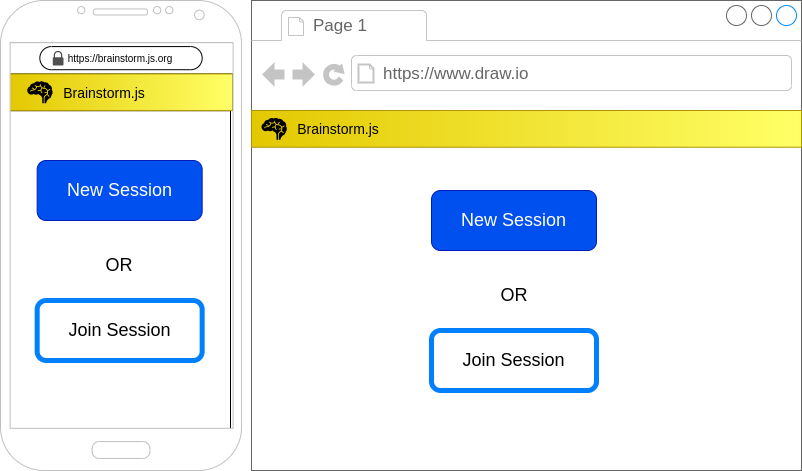

The diagram above was exported from draw.io. Its source (the exported page's mxGraphModel, read from the mxfile embedded in the PNG):
<mxGraphModel dx="913" dy="458" grid="1" gridSize="10" guides="1" tooltips="1" connect="1" arrows="1" fold="1" page="1" pageScale="1" pageWidth="827" pageHeight="1169" math="0" shadow="0">
  <root>
    <mxCell id="0" />
    <mxCell id="1" parent="0" />
    <mxCell id="2" value="" style="group" parent="1" vertex="1" connectable="0">
      <mxGeometry x="9" y="70" width="357.3" height="470" as="geometry" />
    </mxCell>
    <mxCell id="3" value="" style="rounded=0;whiteSpace=wrap;html=1;fontSize=14;" parent="2" vertex="1">
      <mxGeometry x="8.08" y="110.16" width="221.92" height="329.84" as="geometry" />
    </mxCell>
    <mxCell id="4" value="" style="rounded=0;whiteSpace=wrap;html=1;" parent="2" vertex="1">
      <mxGeometry x="8.078151183693365" y="41.859375" width="225.4538557630785" height="31.578125" as="geometry" />
    </mxCell>
    <mxCell id="5" value="https://brainstorm.js.org" style="rounded=1;whiteSpace=wrap;html=1;arcSize=50;fontSize=10;" parent="2" vertex="1">
      <mxGeometry x="39.36262758599678" y="46.08203125" width="162.29740105420308" height="23.1328125" as="geometry" />
    </mxCell>
    <mxCell id="6" value="" style="sketch=0;pointerEvents=1;shadow=0;dashed=0;html=1;strokeColor=none;fillColor=#505050;labelPosition=center;verticalLabelPosition=bottom;verticalAlign=top;outlineConnect=0;align=center;shape=mxgraph.office.security.lock_protected;rounded=1;" parent="2" vertex="1">
      <mxGeometry x="52.140794003839" y="50.3046875" width="10.736597300508818" height="14.6875" as="geometry" />
    </mxCell>
    <mxCell id="7" value="" style="rounded=0;whiteSpace=wrap;html=1;fillColor=#e3c800;fontColor=#000000;strokeColor=#B09500;gradientColor=#FFFF66;gradientDirection=east;" parent="2" vertex="1">
      <mxGeometry x="8.078151183693365" y="73.4375" width="223.98510100240696" height="36.71875" as="geometry" />
    </mxCell>
    <mxCell id="8" value="" style="shape=mxgraph.signs.healthcare.brain;html=1;pointerEvents=1;fillColor=#000000;strokeColor=none;verticalLabelPosition=bottom;verticalAlign=top;align=center;rounded=1;" parent="2" vertex="1">
      <mxGeometry x="26.73868041802506" y="80.78125" width="25.402113585813957" height="22.03125" as="geometry" />
    </mxCell>
    <mxCell id="9" value="Brainstorm.js" style="text;html=1;strokeColor=none;fillColor=none;align=center;verticalAlign=middle;whiteSpace=wrap;rounded=0;fontSize=14;fontColor=#000000;" parent="2" vertex="1">
      <mxGeometry x="81.51588921726943" y="80.78125" width="44.062642820145626" height="22.03125" as="geometry" />
    </mxCell>
    <mxCell id="10" value="" style="verticalLabelPosition=bottom;verticalAlign=top;html=1;shadow=0;dashed=0;strokeWidth=1;shape=mxgraph.android.phone2;strokeColor=#c0c0c0;" parent="2" vertex="1">
      <mxGeometry width="241.02999999999994" height="470" as="geometry" />
    </mxCell>
    <mxCell id="11" value="New Session" style="rounded=1;whiteSpace=wrap;html=1;fontSize=18;fillColor=#0050ef;gradientDirection=east;strokeColor=#001DBC;fontColor=#ffffff;" parent="2" vertex="1">
      <mxGeometry x="36.660000000000025" y="160" width="165" height="60" as="geometry" />
    </mxCell>
    <mxCell id="12" value="Join Session" style="rounded=1;whiteSpace=wrap;html=1;fontSize=18;fillColor=none;gradientDirection=east;strokeColor=#007FFF;fontColor=#000000;strokeWidth=5;" parent="2" vertex="1">
      <mxGeometry x="36.660000000000025" y="300" width="165" height="60" as="geometry" />
    </mxCell>
    <mxCell id="13" value="OR" style="text;html=1;strokeColor=none;fillColor=none;align=center;verticalAlign=middle;whiteSpace=wrap;rounded=0;fontSize=18;fontColor=#000000;" parent="2" vertex="1">
      <mxGeometry x="89.16000000000003" y="250" width="60" height="30" as="geometry" />
    </mxCell>
    <mxCell id="14" value="" style="strokeWidth=1;shadow=0;dashed=0;align=center;html=1;shape=mxgraph.mockup.containers.browserWindow;rSize=0;strokeColor=#666666;strokeColor2=#008cff;strokeColor3=#c4c4c4;mainText=,;recursiveResize=0;" parent="1" vertex="1">
      <mxGeometry x="260" y="70" width="550" height="470" as="geometry" />
    </mxCell>
    <mxCell id="15" value="Page 1" style="strokeWidth=1;shadow=0;dashed=0;align=center;html=1;shape=mxgraph.mockup.containers.anchor;fontSize=17;fontColor=#666666;align=left;" parent="14" vertex="1">
      <mxGeometry x="60" y="12" width="110" height="26" as="geometry" />
    </mxCell>
    <mxCell id="16" value="https://www.draw.io" style="strokeWidth=1;shadow=0;dashed=0;align=center;html=1;shape=mxgraph.mockup.containers.anchor;rSize=0;fontSize=17;fontColor=#666666;align=left;" parent="14" vertex="1">
      <mxGeometry x="130" y="60" width="250" height="26" as="geometry" />
    </mxCell>
    <mxCell id="17" value="" style="rounded=0;whiteSpace=wrap;html=1;fillColor=#e3c800;fontColor=#000000;strokeColor=#B09500;gradientColor=#FFFF66;gradientDirection=east;" parent="14" vertex="1">
      <mxGeometry y="110" width="550" height="36.72" as="geometry" />
    </mxCell>
    <mxCell id="18" value="" style="shape=mxgraph.signs.healthcare.brain;html=1;pointerEvents=1;fillColor=#000000;strokeColor=none;verticalLabelPosition=bottom;verticalAlign=top;align=center;rounded=1;" parent="14" vertex="1">
      <mxGeometry x="9.99868041802506" y="117.34125" width="25.402113585813957" height="22.03125" as="geometry" />
    </mxCell>
    <mxCell id="19" value="Brainstorm.js" style="text;html=1;strokeColor=none;fillColor=none;align=center;verticalAlign=middle;whiteSpace=wrap;rounded=0;fontSize=14;fontColor=#000000;" parent="14" vertex="1">
      <mxGeometry x="64.77588921726942" y="117.34125" width="44.062642820145626" height="22.03125" as="geometry" />
    </mxCell>
    <mxCell id="20" value="New Session" style="rounded=1;whiteSpace=wrap;html=1;fontSize=18;fillColor=#0050ef;gradientDirection=east;strokeColor=#001DBC;fontColor=#ffffff;" parent="14" vertex="1">
      <mxGeometry x="180" y="190" width="165" height="60" as="geometry" />
    </mxCell>
    <mxCell id="21" value="Join Session" style="rounded=1;whiteSpace=wrap;html=1;fontSize=18;fillColor=none;gradientDirection=east;strokeColor=#007FFF;fontColor=#000000;strokeWidth=5;" parent="14" vertex="1">
      <mxGeometry x="180" y="330" width="165" height="60" as="geometry" />
    </mxCell>
    <mxCell id="22" value="OR" style="text;html=1;strokeColor=none;fillColor=none;align=center;verticalAlign=middle;whiteSpace=wrap;rounded=0;fontSize=18;fontColor=#000000;" parent="14" vertex="1">
      <mxGeometry x="232.5" y="280" width="60" height="30" as="geometry" />
    </mxCell>
  </root>
</mxGraphModel>